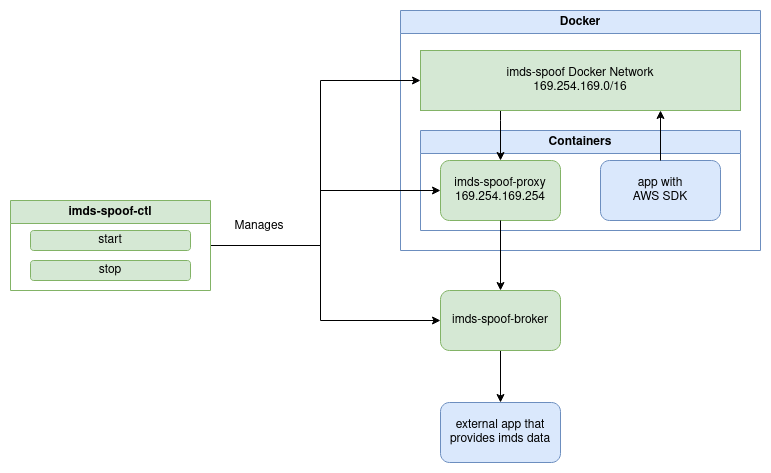

The diagram above was exported from draw.io. Its source (the exported page's mxGraphModel, read from the mxfile embedded in the PNG):
<mxGraphModel dx="2234" dy="795" grid="1" gridSize="10" guides="1" tooltips="1" connect="1" arrows="1" fold="1" page="1" pageScale="1" pageWidth="850" pageHeight="1100" background="#ffffff" math="0" shadow="0">
  <root>
    <mxCell id="0" />
    <mxCell id="1" parent="0" />
    <mxCell id="Ao6hpI_Yw0EmOXRYJf8d-5" value="Docker" style="swimlane;whiteSpace=wrap;html=1;fillColor=#dae8fc;strokeColor=#6c8ebf;" vertex="1" parent="1">
      <mxGeometry x="320" y="90" width="360" height="240" as="geometry" />
    </mxCell>
    <mxCell id="Ao6hpI_Yw0EmOXRYJf8d-16" value="Containers" style="swimlane;whiteSpace=wrap;html=1;fillColor=#dae8fc;strokeColor=#6c8ebf;" vertex="1" parent="Ao6hpI_Yw0EmOXRYJf8d-5">
      <mxGeometry x="20" y="120" width="320" height="100" as="geometry" />
    </mxCell>
    <mxCell id="Ao6hpI_Yw0EmOXRYJf8d-3" value="&lt;div&gt;imds-spoof-proxy&lt;/div&gt;&lt;div&gt;169.254.169.254&lt;br&gt;&lt;/div&gt;" style="rounded=1;whiteSpace=wrap;html=1;fillColor=#d5e8d4;strokeColor=#82b366;" vertex="1" parent="Ao6hpI_Yw0EmOXRYJf8d-16">
      <mxGeometry x="20" y="30" width="120" height="60" as="geometry" />
    </mxCell>
    <mxCell id="Ao6hpI_Yw0EmOXRYJf8d-17" value="&lt;div&gt;app with&lt;/div&gt;&lt;div&gt;AWS SDK&lt;br&gt;&lt;/div&gt;" style="rounded=1;whiteSpace=wrap;html=1;fillColor=#dae8fc;strokeColor=#6c8ebf;" vertex="1" parent="Ao6hpI_Yw0EmOXRYJf8d-16">
      <mxGeometry x="180" y="30" width="120" height="60" as="geometry" />
    </mxCell>
    <mxCell id="Ao6hpI_Yw0EmOXRYJf8d-31" style="edgeStyle=orthogonalEdgeStyle;rounded=0;orthogonalLoop=1;jettySize=auto;html=1;" edge="1" parent="Ao6hpI_Yw0EmOXRYJf8d-5" source="Ao6hpI_Yw0EmOXRYJf8d-7" target="Ao6hpI_Yw0EmOXRYJf8d-3">
      <mxGeometry relative="1" as="geometry">
        <Array as="points">
          <mxPoint x="100" y="110" />
          <mxPoint x="100" y="110" />
        </Array>
      </mxGeometry>
    </mxCell>
    <mxCell id="Ao6hpI_Yw0EmOXRYJf8d-7" value="&lt;div&gt;imds-spoof Docker Network&lt;/div&gt;&lt;div&gt;169.254.169.0/16&lt;br&gt;&lt;/div&gt;" style="rounded=0;whiteSpace=wrap;html=1;fillColor=#d5e8d4;strokeColor=#82b366;" vertex="1" parent="Ao6hpI_Yw0EmOXRYJf8d-5">
      <mxGeometry x="20" y="40" width="320" height="60" as="geometry" />
    </mxCell>
    <mxCell id="Ao6hpI_Yw0EmOXRYJf8d-30" style="edgeStyle=orthogonalEdgeStyle;rounded=0;orthogonalLoop=1;jettySize=auto;html=1;" edge="1" parent="Ao6hpI_Yw0EmOXRYJf8d-5" source="Ao6hpI_Yw0EmOXRYJf8d-17">
      <mxGeometry relative="1" as="geometry">
        <mxPoint x="260" y="100" as="targetPoint" />
      </mxGeometry>
    </mxCell>
    <mxCell id="Ao6hpI_Yw0EmOXRYJf8d-26" style="edgeStyle=orthogonalEdgeStyle;rounded=0;orthogonalLoop=1;jettySize=auto;html=1;entryX=0;entryY=0.5;entryDx=0;entryDy=0;" edge="1" parent="1" source="Ao6hpI_Yw0EmOXRYJf8d-10" target="Ao6hpI_Yw0EmOXRYJf8d-7">
      <mxGeometry relative="1" as="geometry">
        <Array as="points">
          <mxPoint x="240" y="325" />
          <mxPoint x="240" y="160" />
        </Array>
      </mxGeometry>
    </mxCell>
    <mxCell id="Ao6hpI_Yw0EmOXRYJf8d-27" style="edgeStyle=orthogonalEdgeStyle;rounded=0;orthogonalLoop=1;jettySize=auto;html=1;" edge="1" parent="1" source="Ao6hpI_Yw0EmOXRYJf8d-10" target="Ao6hpI_Yw0EmOXRYJf8d-3">
      <mxGeometry relative="1" as="geometry">
        <Array as="points">
          <mxPoint x="240" y="325" />
          <mxPoint x="240" y="270" />
        </Array>
      </mxGeometry>
    </mxCell>
    <mxCell id="Ao6hpI_Yw0EmOXRYJf8d-28" style="edgeStyle=orthogonalEdgeStyle;rounded=0;orthogonalLoop=1;jettySize=auto;html=1;" edge="1" parent="1" source="Ao6hpI_Yw0EmOXRYJf8d-10" target="Ao6hpI_Yw0EmOXRYJf8d-19">
      <mxGeometry relative="1" as="geometry">
        <Array as="points">
          <mxPoint x="240" y="325" />
          <mxPoint x="240" y="400" />
        </Array>
      </mxGeometry>
    </mxCell>
    <mxCell id="Ao6hpI_Yw0EmOXRYJf8d-10" value="imds-spoof-ctl" style="swimlane;whiteSpace=wrap;html=1;fillColor=#d5e8d4;strokeColor=#82b366;" vertex="1" parent="1">
      <mxGeometry x="-70" y="280" width="200" height="90" as="geometry" />
    </mxCell>
    <mxCell id="Ao6hpI_Yw0EmOXRYJf8d-11" value="start" style="rounded=1;whiteSpace=wrap;html=1;fillColor=#d5e8d4;strokeColor=#82b366;" vertex="1" parent="Ao6hpI_Yw0EmOXRYJf8d-10">
      <mxGeometry x="20" y="30" width="160" height="20" as="geometry" />
    </mxCell>
    <mxCell id="Ao6hpI_Yw0EmOXRYJf8d-12" value="stop" style="rounded=1;whiteSpace=wrap;html=1;fillColor=#d5e8d4;strokeColor=#82b366;" vertex="1" parent="Ao6hpI_Yw0EmOXRYJf8d-10">
      <mxGeometry x="20" y="60" width="160" height="20" as="geometry" />
    </mxCell>
    <mxCell id="Ao6hpI_Yw0EmOXRYJf8d-34" style="edgeStyle=orthogonalEdgeStyle;rounded=0;orthogonalLoop=1;jettySize=auto;html=1;" edge="1" parent="1" source="Ao6hpI_Yw0EmOXRYJf8d-19" target="Ao6hpI_Yw0EmOXRYJf8d-33">
      <mxGeometry relative="1" as="geometry" />
    </mxCell>
    <mxCell id="Ao6hpI_Yw0EmOXRYJf8d-19" value="imds-spoof-broker" style="rounded=1;whiteSpace=wrap;html=1;fillColor=#d5e8d4;strokeColor=#82b366;" vertex="1" parent="1">
      <mxGeometry x="360" y="370" width="120" height="60" as="geometry" />
    </mxCell>
    <mxCell id="Ao6hpI_Yw0EmOXRYJf8d-29" value="Manages" style="text;html=1;strokeColor=none;fillColor=none;align=center;verticalAlign=middle;whiteSpace=wrap;rounded=0;" vertex="1" parent="1">
      <mxGeometry x="149" y="291" width="60" height="30" as="geometry" />
    </mxCell>
    <mxCell id="Ao6hpI_Yw0EmOXRYJf8d-32" style="edgeStyle=orthogonalEdgeStyle;rounded=0;orthogonalLoop=1;jettySize=auto;html=1;" edge="1" parent="1" source="Ao6hpI_Yw0EmOXRYJf8d-3" target="Ao6hpI_Yw0EmOXRYJf8d-19">
      <mxGeometry relative="1" as="geometry" />
    </mxCell>
    <mxCell id="Ao6hpI_Yw0EmOXRYJf8d-33" value="external app that provides imds data" style="rounded=1;whiteSpace=wrap;html=1;fillColor=#dae8fc;strokeColor=#6c8ebf;" vertex="1" parent="1">
      <mxGeometry x="360" y="482" width="120" height="60" as="geometry" />
    </mxCell>
  </root>
</mxGraphModel>